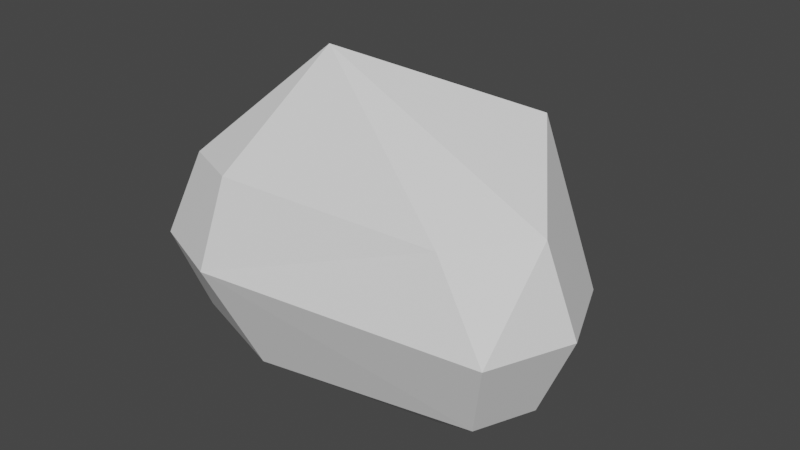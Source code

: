 # Source: Stone.blend  (saved by Blender 2.82.7; exported with 4.5.12 LTS)
import bpy
from mathutils import Matrix  # noqa: F401  (used for matrix-valued properties, if any)

bpy.ops.wm.read_factory_settings(use_empty=True)
scene = bpy.context.scene
scene.name = 'Scene'

# ---- collections
col_collection = bpy.data.collections.new('Collection'); scene.collection.children.link(col_collection)

# ---- materials (node trees are filled in below, after node groups)
mat_stone = bpy.data.materials.new('Stone')
mat_stone.use_transparent_shadow = False

# ---- material node trees
mat_stone.use_nodes = True; mat_stone.node_tree.nodes.clear()
_N = mat_stone.node_tree.nodes; _L = mat_stone.node_tree.links
n0 = _N.new('ShaderNodeOutputMaterial'); n0.name = 'Material Output'; n0.location = (300, 300)
n1 = _N.new('ShaderNodeBsdfPrincipled'); n1.name = 'Principled BSDF'; n1.location = (10, 300)
n1.distribution = 'GGX'
n1.subsurface_method = 'BURLEY'
n1.inputs[3].default_value = 1.45
n1.inputs[27].default_value = (0.0, 0.0, 0.0, 1.0)
n1.inputs[28].default_value = 1.0
_L.new(n1.outputs[0], n0.inputs[0])
n0.is_active_output = True

# ---- world
world_world = bpy.data.worlds.new('World'); scene.world = world_world
world_world.use_nodes = True; world_world.node_tree.nodes.clear()
_N = world_world.node_tree.nodes; _L = world_world.node_tree.links
n0 = _N.new('ShaderNodeOutputWorld'); n0.name = 'World Output'; n0.location = (300, 300)
n1 = _N.new('ShaderNodeBackground'); n1.name = 'Background'; n1.location = (10, 300)
n1.inputs[0].default_value = (0.05088, 0.05088, 0.05088, 1.0)
_L.new(n1.outputs[0], n0.inputs[0])
n0.is_active_output = True
world_world.color = (0.05088, 0.05088, 0.05088)
world_world.use_sun_shadow = False
world_world.sun_shadow_jitter_overblur = 0.0

# ---- meshes
me_sphere = bpy.data.meshes.new('Sphere')
me_sphere.from_pydata([(0.0, 1.4, 0.7071), (0.0, 1.693, -4.371e-08), (0.08327, 1.685, -0.6616), (1.912, 0.7875, 1.252), (2.466, 0.7071, -4.371e-08), (2.259, 0.5, -0.7071), (2.466, -8.521e-08, 0.7071), (2.759, -5.541e-08, -4.371e-08), (2.466, -8.521e-08, -0.7071), (1.836, -0.4123, 0.5681), (2.466, -0.7071, -4.371e-08), (2.259, -0.5, -0.7071), (1.537, 0.06319, -1.31), (3.201e-08, -0.7071, 0.7071), (2.213e-09, -1.0, -4.371e-08), (0.2772, -0.6656, -0.8777), (0.4029, 0.0917, 1.64), (-0.5, -0.5, 0.7071), (-0.7071, -0.7071, -4.371e-08), (-0.5, -0.5, -0.7071), (-0.7071, -8.521e-08, 0.7071), (-1.0, -5.541e-08, -4.371e-08), (-0.5789, 0.1414, -1.041), (-0.5, 1.193, 0.7071), (-0.7071, 1.4, -4.371e-08), (-0.5, 1.193, -0.7071)], [], [(1, 5, 2), (0, 16, 3), (12, 2, 5), (1, 3, 4), (12, 5, 8), (4, 6, 7), (4, 8, 5), (3, 16, 6), (6, 16, 9), (12, 8, 11), (6, 10, 7), (7, 11, 8), (11, 14, 15), (9, 16, 13), (12, 11, 15), (9, 14, 10), (14, 19, 15), (13, 16, 17), (12, 15, 19), (13, 18, 14), (18, 22, 19), (17, 16, 20), (12, 19, 22), (17, 21, 18), (21, 25, 22), (20, 16, 23), (12, 22, 25), (21, 23, 24), (24, 2, 25), (23, 16, 0), (12, 25, 2), (24, 0, 1), (1, 4, 5), (1, 0, 3), (4, 3, 6), (4, 7, 8), (6, 9, 10), (7, 10, 11), (11, 10, 14), (9, 13, 14), (14, 18, 19), (13, 17, 18), (18, 21, 22), (17, 20, 21), (21, 24, 25), (21, 20, 23), (24, 1, 2), (24, 23, 0)])
_uv = me_sphere.uv_layers.new(name='UVMap')
_uv.uv.foreach_set('vector', [0.75, 0.5, 0.625, 0.25, 0.75, 0.25, 0.75, 0.75, 0.6875, 1.0, 0.625, 0.75, 0.6875, 0.0, 0.75, 0.25, 0.625, 0.25, 0.75, 0.5, 0.625, 0.75, 0.625, 0.5, 0.5625, 0.0, 0.625, 0.25, 0.5, 0.25, 0.625, 0.5, 0.5, 0.75, 0.5, 0.5, 0.625, 0.5, 0.5, 0.25, 0.625, 0.25, 0.625, 0.75, 0.5625, 1.0, 0.5, 0.75, 0.5, 0.75, 0.4375, 1.0, 0.375, 0.75, 0.4375, 0.0, 0.5, 0.25, 0.375, 0.25, 0.5, 0.75, 0.375, 0.5, 0.5, 0.5, 0.5, 0.5, 0.375, 0.25, 0.5, 0.25, 0.375, 0.25, 0.25, 0.5, 0.25, 0.25, 0.375, 0.75, 0.3125, 1.0, 0.25, 0.75, 0.3125, 0.0, 0.375, 0.25, 0.25, 0.25, 0.375, 0.75, 0.25, 0.5, 0.375, 0.5, 0.25, 0.5, 0.125, 0.25, 0.25, 0.25, 0.25, 0.75, 0.1875, 1.0, 0.125, 0.75, 0.1875, 0.0, 0.25, 0.25, 0.125, 0.25, 0.25, 0.75, 0.125, 0.5, 0.25, 0.5, 0.125, 0.5, 0.0, 0.25, 0.125, 0.25, 0.125, 0.75, 0.0625, 1.0, 0.0, 0.75, 0.0625, 0.0, 0.125, 0.25, 0.0, 0.25, 0.125, 0.75, 0.0, 0.5, 0.125, 0.5, 1.0, 0.5, 0.875, 0.25, 1.0, 0.25, 1.0, 0.75, 0.9375, 1.0, 0.875, 0.75, 0.9375, 0.0, 1.0, 0.25, 0.875, 0.25, 1.0, 0.5, 0.875, 0.75, 0.875, 0.5, 0.875, 0.5, 0.75, 0.25, 0.875, 0.25, 0.875, 0.75, 0.8125, 1.0, 0.75, 0.75, 0.8125, 0.0, 0.875, 0.25, 0.75, 0.25, 0.875, 0.5, 0.75, 0.75, 0.75, 0.5, 0.75, 0.5, 0.625, 0.5, 0.625, 0.25, 0.75, 0.5, 0.75, 0.75, 0.625, 0.75, 0.625, 0.5, 0.625, 0.75, 0.5, 0.75, 0.625, 0.5, 0.5, 0.5, 0.5, 0.25, 0.5, 0.75, 0.375, 0.75, 0.375, 0.5, 0.5, 0.5, 0.375, 0.5, 0.375, 0.25, 0.375, 0.25, 0.375, 0.5, 0.25, 0.5, 0.375, 0.75, 0.25, 0.75, 0.25, 0.5, 0.25, 0.5, 0.125, 0.5, 0.125, 0.25, 0.25, 0.75, 0.125, 0.75, 0.125, 0.5, 0.125, 0.5, 0.0, 0.5, 0.0, 0.25, 0.125, 0.75, 0.0, 0.75, 0.0, 0.5, 1.0, 0.5, 0.875, 0.5, 0.875, 0.25, 1.0, 0.5, 1.0, 0.75, 0.875, 0.75, 0.875, 0.5, 0.75, 0.5, 0.75, 0.25, 0.875, 0.5, 0.875, 0.75, 0.75, 0.75])
me_sphere.materials.append(mat_stone)
me_sphere.use_remesh_fix_poles = True
me_sphere.use_remesh_preserve_attributes = False
me_sphere.use_mirror_vertex_groups = False
me_sphere.update()

# ---- objects
ob_sphere = bpy.data.objects.new('Sphere', me_sphere)

# ---- transforms, parenting, visibility, modifiers, constraints
ob_sphere.location = (0.0, 0.0, 0.0)
ob_sphere.lineart.crease_threshold = 0.0

# ---- collection membership
col_collection.objects.link(ob_sphere)

# ---- scene / render settings (as saved in the file)
scene.frame_start = 1; scene.frame_end = 250; scene.frame_set(1)
scene.render.engine = 'BLENDER_EEVEE_NEXT'
scene.cycles.use_denoising = False
scene.cycles.samples = 128
scene.cycles.sampling_pattern = 'TABULATED_SOBOL'
scene.cycles.use_adaptive_sampling = False
scene.cycles.use_light_tree = False
scene.view_settings.view_transform = 'Filmic'
bpy.context.view_layer.update()

# ---- added for rendering (the .blend has no active camera and no usable light): camera, sun
cam_auto = bpy.data.cameras.new('AutoCamera')
cam_auto.lens = 50.0
cam_auto.sensor_width = 36.0
cam_auto.clip_end = 1000.0
ob_auto_camera = bpy.data.objects.new('AutoCamera', cam_auto)
scene.collection.objects.link(ob_auto_camera)
ob_auto_camera.location = (5.95484, -5.74373, 4.22542)
ob_auto_camera.rotation_euler = (1.09748, -7.21219e-08, 0.694738)
scene.camera = ob_auto_camera
light_auto_sun = bpy.data.lights.new('AutoSun', 'SUN')
light_auto_sun.energy = 3.0
light_auto_sun.angle = 0.0523599
ob_auto_sun = bpy.data.objects.new('AutoSun', light_auto_sun)
scene.collection.objects.link(ob_auto_sun)
ob_auto_sun.rotation_euler = (0.872665, 0.174533, 0.523599)
bpy.context.view_layer.update()
